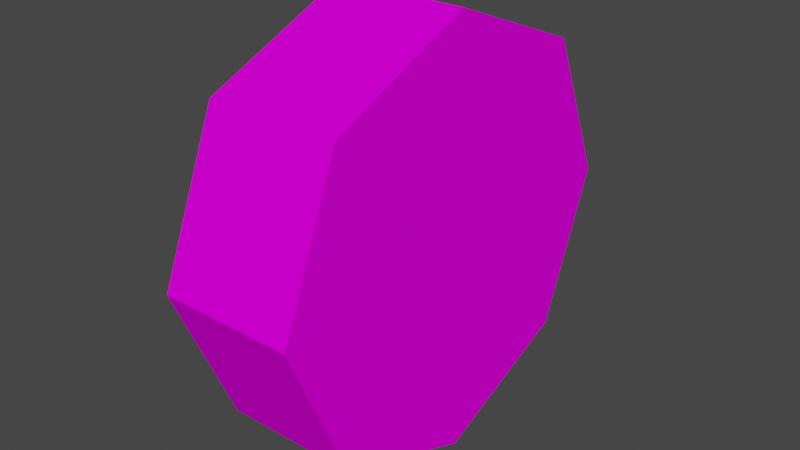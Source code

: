 # Source: Wheel5Alternate.blend  (saved by Blender 4.5.91; exported with 4.5.12 LTS)
import bpy
from mathutils import Matrix  # noqa: F401  (used for matrix-valued properties, if any)

bpy.ops.wm.read_factory_settings(use_empty=True)
scene = bpy.context.scene
scene.name = 'Scene'

# ---- images (referenced by path relative to the original .blend; pixels are not part of the script)
import os
ASSET_DIR = os.environ.get("B2B_ASSET_DIR", "")  # directory of the original .blend (textures are referenced by path, not embedded)
HERE = os.path.dirname(os.path.abspath(__file__))  # packed textures are extracted next to this script under _unpacked/

def load_image(name, relpath, width, height, colorspace="sRGB"):
    """Load a texture the original file referenced (path relative to the .blend, or extracted next to this script)."""
    p = next((c for c in (os.path.join(HERE, relpath), os.path.join(ASSET_DIR, relpath)) if relpath and os.path.exists(c)), "")
    if p:
        img = bpy.data.images.load(p, check_existing=True)
        img.name = name
    else:  # same state as the original file: an image datablock whose file is absent (Cycles renders it pink)
        img = bpy.data.images.new(name, width, height)
        img.source = "FILE"
        img.filepath = "//" + (relpath or name)
    img.colorspace_settings.name = colorspace
    return img
img_car5_police_png = load_image('car5_police.png', 'car5_police.png', 1024, 1024, 'sRGB')

# ---- materials (node trees are filled in below, after node groups)
mat_car5_police_mat = bpy.data.materials.new('car5_police_mat')
mat_car5_police_mat.use_transparent_shadow = False
mat_car5_police_mat.diffuse_color = (0.588, 0.588, 0.588, 1.0)
mat_car5_police_mat.roughness = 0.8946
mat_car5_police_mat.specular_intensity = 0.0

# ---- material node trees
mat_car5_police_mat.use_nodes = True; mat_car5_police_mat.node_tree.nodes.clear()
_N = mat_car5_police_mat.node_tree.nodes; _L = mat_car5_police_mat.node_tree.links
n0 = _N.new('ShaderNodeBsdfPrincipled'); n0.name = 'Principled BSDF'; n0.location = (10, 300)
n0.distribution = 'GGX'
n0.subsurface_method = 'BURLEY'
n0.inputs[2].default_value = 0.8946
n0.inputs[13].default_value = 0.0
n0.inputs[27].default_value = (0.0, 0.0, 0.0, 1.0)
n0.inputs[28].default_value = 1.0
n1 = _N.new('ShaderNodeOutputMaterial'); n1.name = 'Material Output'; n1.location = (300, 300)
n2 = _N.new('ShaderNodeTexImage'); n2.name = 'Image Texture'; n2.location = (-300, 600)
n2.image = img_car5_police_png
n2.interpolation = 'Closest'
_L.new(n0.outputs[0], n1.inputs[0])
_L.new(n2.outputs[0], n0.inputs[0])
n1.is_active_output = True

# ---- world
world_world = bpy.data.worlds.new('World'); scene.world = world_world
world_world.use_nodes = True; world_world.node_tree.nodes.clear()
_N = world_world.node_tree.nodes; _L = world_world.node_tree.links
n0 = _N.new('ShaderNodeOutputWorld'); n0.name = 'World Output'; n0.location = (300, 300)
n1 = _N.new('ShaderNodeBackground'); n1.name = 'Background'; n1.location = (10, 300)
n1.inputs[0].default_value = (0.05088, 0.05088, 0.05088, 1.0)
_L.new(n1.outputs[0], n0.inputs[0])
n0.is_active_output = True
world_world.color = (0.05088, 0.05088, 0.05088)
world_world.use_sun_shadow = False
world_world.sun_shadow_jitter_overblur = 0.0

# ---- meshes
me_car5_police_001 = bpy.data.meshes.new('Car5_Police.001')
me_car5_police_001.from_pydata([(-0.1593, -0.004426, 0.5073), (0.1593, -0.004427, 0.5073), (0.1593, 0.3556, 0.3618), (-0.1593, 0.3556, 0.3618), (-0.1593, -0.3618, 0.3556), (0.1593, -0.3618, 0.3556), (-0.1593, -0.5073, -0.004426), (0.1593, -0.5073, -0.004426), (-0.1593, -0.3556, -0.3618), (0.1593, -0.3556, -0.3618), (-0.1593, 0.004427, -0.5073), (0.1593, 0.004427, -0.5073), (-0.1593, 0.3618, -0.3556), (0.1593, 0.3618, -0.3556), (-0.1593, 0.5073, 0.004427), (0.1593, 0.5073, 0.004427)], [], [(0, 1, 2, 3), (4, 5, 1, 0), (6, 7, 5, 4), (8, 9, 7, 6), (10, 11, 9, 8), (12, 13, 11, 10), (14, 15, 13, 12), (3, 2, 15, 14), (4, 0, 3, 8), (4, 8, 6), (12, 10, 8, 3), (14, 12, 3), (11, 13, 15, 7), (11, 7, 9), (1, 5, 7, 15), (2, 1, 15)])
me_car5_police_001.polygons.foreach_set('use_smooth', [True] * 16)
_k = set([(0, 1), (0, 3), (0, 4), (1, 2), (1, 5), (2, 3), (2, 15), (3, 14), (4, 5), (4, 6), (5, 7), (6, 7), (6, 8), (7, 9), (8, 9), (8, 10), (9, 11), (10, 11), (10, 12), (11, 13), (12, 13), (12, 14), (13, 15), (14, 15)])
me_car5_police_001.attributes.new('sharp_edge', 'BOOLEAN', 'EDGE').data.foreach_set('value', [ (min(e.vertices), max(e.vertices)) in _k for e in me_car5_police_001.edges])
_uv = me_car5_police_001.uv_layers.new(name='UVMap')
_uv.uv.foreach_set('vector', [0.05743, 0.6659, 0.05743, 0.6159, 0.09486, 0.6159, 0.09486, 0.6659, 0.02, 0.6659, 0.02, 0.6159, 0.05743, 0.6159, 0.05743, 0.6659, 0.282, 0.6659, 0.282, 0.6159, 0.3194, 0.6159, 0.3194, 0.6659, 0.2446, 0.6659, 0.2446, 0.6159, 0.282, 0.6159, 0.282, 0.6659, 0.2071, 0.6659, 0.2071, 0.6159, 0.2446, 0.6159, 0.2446, 0.6659, 0.1697, 0.6659, 0.1697, 0.6159, 0.2071, 0.6159, 0.2071, 0.6659, 0.1323, 0.6659, 0.1323, 0.6159, 0.1697, 0.6159, 0.1697, 0.6659, 0.09486, 0.6659, 0.09486, 0.6159, 0.1323, 0.6159, 0.1323, 0.6659, 0.01, 0.83, 0.05385, 0.9359, 0.1597, 0.9797, 0.1597, 0.6803, 0.01, 0.83, 0.1597, 0.6803, 0.05385, 0.7241, 0.3094, 0.83, 0.2656, 0.7241, 0.1597, 0.6803, 0.1597, 0.9797, 0.2656, 0.9359, 0.3094, 0.83, 0.1597, 0.9797, 0.2656, 0.7241, 0.3094, 0.83, 0.2656, 0.9359, 0.05385, 0.7241, 0.2656, 0.7241, 0.05385, 0.7241, 0.1597, 0.6803, 0.05385, 0.9359, 0.01, 0.83, 0.05385, 0.7241, 0.2656, 0.9359, 0.1597, 0.9797, 0.05385, 0.9359, 0.2656, 0.9359])
me_car5_police_001.materials.append(mat_car5_police_mat)
me_car5_police_001.use_remesh_fix_poles = True
me_car5_police_001.use_remesh_preserve_attributes = False
me_car5_police_001.use_mirror_vertex_groups = False
me_car5_police_001.update()
me_car5_police_001.normals_split_custom_set([tuple(v) for v in zip(*[iter([4.817e-07, 0.3746, 0.9272, 4.817e-07, 0.3746, 0.9272, 4.817e-07, 0.3746, 0.9272, 4.817e-07, 0.3746, 0.9272, -6.618e-07, -0.3907, 0.9205, -6.618e-07, -0.3907, 0.9205, -6.618e-07, -0.3907, 0.9205, -6.618e-07, -0.3907, 0.9205, 0.0, -0.9272, 0.3746, 0.0, -0.9272, 0.3746, 0.0, -0.9272, 0.3746, 0.0, -0.9272, 0.3746, 0.0, -0.9205, -0.3907, 0.0, -0.9205, -0.3907, 0.0, -0.9205, -0.3907, 0.0, -0.9205, -0.3907, 0.0, -0.3746, -0.9272, 0.0, -0.3746, -0.9272, 0.0, -0.3746, -0.9272, 0.0, -0.3746, -0.9272, -2.047e-06, 0.3907, -0.9205, -2.047e-06, 0.3907, -0.9205, -2.047e-06, 0.3907, -0.9205, -2.047e-06, 0.3907, -0.9205, -3.424e-06, 0.9272, -0.3746, -3.424e-06, 0.9272, -0.3746, -3.424e-06, 0.9272, -0.3746, -3.424e-06, 0.9272, -0.3746, -1.366e-06, 0.9205, 0.3907, -1.366e-06, 0.9205, 0.3907, -1.366e-06, 0.9205, 0.3907, -1.366e-06, 0.9205, 0.3907, -1.0, -1.165e-08, 0.0, -1.0, 0.0, 0.0, -1.0, 0.0, 0.0, -1.0, -1.165e-08, 0.0, -1.0, -1.165e-08, 0.0, -1.0, -1.165e-08, 0.0, -1.0, -6.989e-08, 0.0, -1.0, 0.0, 0.0, -1.0, 0.0, 0.0, -1.0, -1.165e-08, 0.0, -1.0, 0.0, 0.0, -1.0, 0.0, 0.0, -1.0, 0.0, 0.0, -1.0, 0.0, 0.0, 1.0, 4.251e-07, -1.18e-06, 1.0, 7.757e-07, -7.719e-07, 1.0, 5.69e-07, 5.879e-08, 1.0, 3.09e-07, -1.27e-07, 1.0, 4.251e-07, -1.18e-06, 1.0, 3.09e-07, -1.27e-07, 1.0, -1.328e-06, -3.221e-06, 1.0, 4.528e-07, 1.112e-06, 1.0, 5.434e-07, 1.334e-06, 1.0, 3.09e-07, -1.27e-07, 1.0, 5.69e-07, 5.879e-08, 1.0, 0.0, 0.0, 1.0, 4.528e-07, 1.112e-06, 1.0, 5.69e-07, 5.879e-08])] * 3)])

# ---- objects
ob_car5_police_001 = bpy.data.objects.new('Car5_Police.001', me_car5_police_001)

# ---- transforms, parenting, visibility, modifiers, constraints
ob_car5_police_001.location = (0.0, 0.0, 0.0)
ob_car5_police_001.lineart.crease_threshold = 0.0

# ---- collection membership
scene.collection.objects.link(ob_car5_police_001)

# ---- scene / render settings (as saved in the file)
scene.frame_start = 1; scene.frame_end = 250; scene.frame_set(1)
scene.render.engine = 'BLENDER_EEVEE_NEXT'
scene.cycles.use_denoising = False
scene.cycles.samples = 128
scene.cycles.sampling_pattern = 'TABULATED_SOBOL'
scene.cycles.use_adaptive_sampling = False
scene.cycles.use_light_tree = False
scene.view_settings.view_transform = 'Filmic'
bpy.context.view_layer.update()

# ---- added for rendering (the .blend has no active camera and no usable light): camera, sun
cam_auto = bpy.data.cameras.new('AutoCamera')
cam_auto.lens = 50.0
cam_auto.sensor_width = 36.0
cam_auto.clip_end = 1000.0
ob_auto_camera = bpy.data.objects.new('AutoCamera', cam_auto)
scene.collection.objects.link(ob_auto_camera)
ob_auto_camera.location = (1.35986, -1.63183, 1.08789)
ob_auto_camera.rotation_euler = (1.09748, -7.21219e-08, 0.694738)
scene.camera = ob_auto_camera
light_auto_sun = bpy.data.lights.new('AutoSun', 'SUN')
light_auto_sun.energy = 3.0
light_auto_sun.angle = 0.0523599
ob_auto_sun = bpy.data.objects.new('AutoSun', light_auto_sun)
scene.collection.objects.link(ob_auto_sun)
ob_auto_sun.rotation_euler = (0.872665, 0.174533, 0.523599)
bpy.context.view_layer.update()
